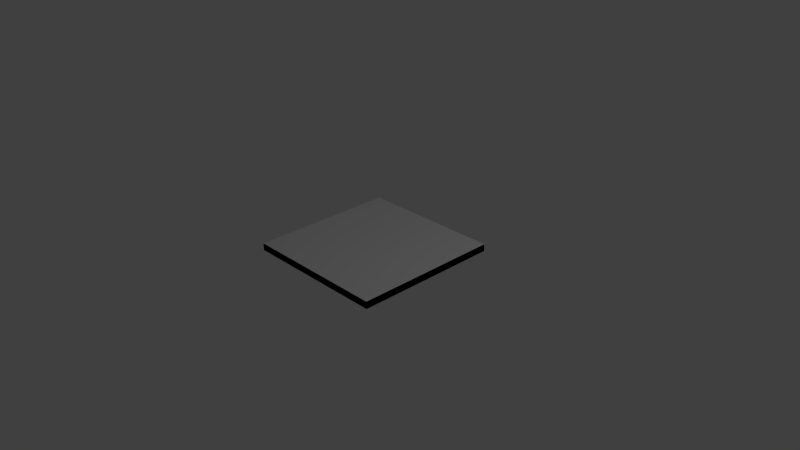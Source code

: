 # Source: glyth.blend  (saved by Blender 2.75.0; exported with 4.5.12 LTS)
import bpy
from mathutils import Matrix  # noqa: F401  (used for matrix-valued properties, if any)

bpy.ops.wm.read_factory_settings(use_empty=True)
scene = bpy.context.scene
scene.name = 'Scene'

# ---- collections
col_collection_1 = bpy.data.collections.new('Collection 1'); scene.collection.children.link(col_collection_1)

# ---- materials (node trees are filled in below, after node groups)
mat_glyph = bpy.data.materials.new('Glyph')
mat_glyph.alpha_threshold = 0.0
mat_glyph.use_transparent_shadow = False
mat_glyph.roughness = 0.5
mat_glyph.line_color = (0.0, 0.0, 0.0, 1.0)
mat_side = bpy.data.materials.new('side')
mat_side.alpha_threshold = 0.0
mat_side.use_transparent_shadow = False
mat_side.diffuse_color = (0.0, 0.0, 0.0, 1.0)
mat_side.roughness = 0.5

# ---- material node trees

# ---- world
world_world = bpy.data.worlds.new('World'); scene.world = world_world
world_world.color = (0.05088, 0.05088, 0.05088)
world_world.use_sun_shadow = False
world_world.sun_shadow_jitter_overblur = 0.0
world_world.cycles.sampling_method = 'MANUAL'
world_world.cycles.sample_map_resolution = 256

# ---- cameras
cam_camera = bpy.data.cameras.new('Camera')
cam_camera.clip_end = 100.0
cam_camera.lens = 35.0
cam_camera.sensor_width = 32.0
cam_camera.sensor_height = 18.0
cam_camera.ortho_scale = 7.314
cam_camera.dof.focus_distance = 0.0
cam_camera.dof.aperture_fstop = 128.0

# ---- lights
light_lamp = bpy.data.lights.new('Lamp', 'POINT')
light_lamp.transmission_factor = 0.0
light_lamp.cutoff_distance = 30.0
light_lamp.energy = 100.0
light_lamp.shadow_buffer_clip_start = 1.001
light_lamp.shadow_soft_size = 0.1
light_lamp.shadow_maximum_resolution = 0.006
light_lamp.use_absolute_resolution = True
light_lamp.cycles.use_multiple_importance_sampling = False

# ---- meshes
me_cube = bpy.data.meshes.new('Cube')
me_cube.from_pydata([(1.0, 1.0, -0.05), (1.0, -1.0, -0.05), (-1.0, -1.0, -0.05), (-1.0, 1.0, -0.05), (1.0, 1.0, 0.05), (1.0, -1.0, 0.05), (-1.0, -1.0, 0.05), (-1.0, 1.0, 0.05)], [], [(0, 1, 2, 3), (4, 7, 6, 5), (0, 4, 5, 1), (1, 5, 6, 2), (2, 6, 7, 3), (4, 0, 3, 7)])
me_cube.polygons.foreach_set('material_index', [1, 0, 1, 1, 1, 1])
_uv = me_cube.uv_layers.new(name='UVMap')
_uv.uv.foreach_set('vector', [0.8958, 0.09956, 0.8958, 0.9329, -0.05789, 0.9329, -0.05789, 0.09956, 0.9994, 1.0, 0.0003411, 1.001, 0.0003755, -0.0002504, 0.9997, 0.0004143, 1.85, 0.9329, 1.85, 0.9746, 0.8958, 0.9746, 0.8958, 0.9329, 0.8958, 0.9329, 0.8958, 0.9746, -0.05789, 0.9746, -0.05789, 0.9329, -0.05789, 0.9329, -0.05789, 0.9746, -1.012, 0.9746, -1.012, 0.9329, 1.85, 0.9746, 1.85, 0.9329, 2.803, 0.9329, 2.803, 0.9746])
me_cube.materials.append(mat_glyph)
me_cube.materials.append(mat_side)
me_cube.use_remesh_preserve_volume = False
me_cube.use_remesh_preserve_attributes = False
me_cube.use_mirror_vertex_groups = False
me_cube.update()

# ---- objects
ob_cube = bpy.data.objects.new('Cube', me_cube)
ob_lamp = bpy.data.objects.new('Lamp', light_lamp)
ob_camera = bpy.data.objects.new('Camera', cam_camera)

# ---- transforms, parenting, visibility, modifiers, constraints
ob_cube.location = (0.0, 0.0, 0.1)
ob_cube.lock_rotations_4d = False
ob_cube.empty_display_type = 'ARROWS'
ob_cube.lineart.crease_threshold = 0.0
ob_lamp.location = (4.076, 1.005, 5.904)
ob_lamp.rotation_euler = (0.6503, 0.05522, 1.866)
ob_lamp.lock_rotations_4d = False
ob_lamp.empty_display_type = 'ARROWS'
ob_lamp.color = (0.0, 0.0, 0.0, 0.0)
ob_lamp.lineart.crease_threshold = 0.0
ob_camera.location = (7.481, -6.508, 5.344)
ob_camera.rotation_euler = (1.109, 0.01082, 0.8149)
ob_camera.lock_rotations_4d = False
ob_camera.empty_display_type = 'ARROWS'
ob_camera.color = (0.0, 0.0, 0.0, 0.0)
ob_camera.display_type = 'WIRE'
ob_camera.lineart.crease_threshold = 0.0

# ---- collection membership
col_collection_1.objects.link(ob_cube)
col_collection_1.objects.link(ob_lamp)
col_collection_1.objects.link(ob_camera)

# ---- scene / render settings (as saved in the file)
scene.camera = ob_camera
scene.frame_start = 1; scene.frame_end = 250; scene.frame_set(1)
scene.render.engine = 'BLENDER_EEVEE_NEXT'
scene.render.resolution_percentage = 50
scene.render.dither_intensity = 0.0
scene.cycles.use_denoising = False
scene.cycles.samples = 10
scene.cycles.sampling_pattern = 'TABULATED_SOBOL'
scene.cycles.light_sampling_threshold = 0.0
scene.cycles.use_adaptive_sampling = False
scene.cycles.use_light_tree = False
scene.cycles.blur_glossy = 0.0
scene.cycles.pixel_filter_type = 'GAUSSIAN'
scene.cycles.sample_clamp_indirect = 0.0
scene.view_settings.view_transform = 'Standard'
bpy.context.view_layer.update()
